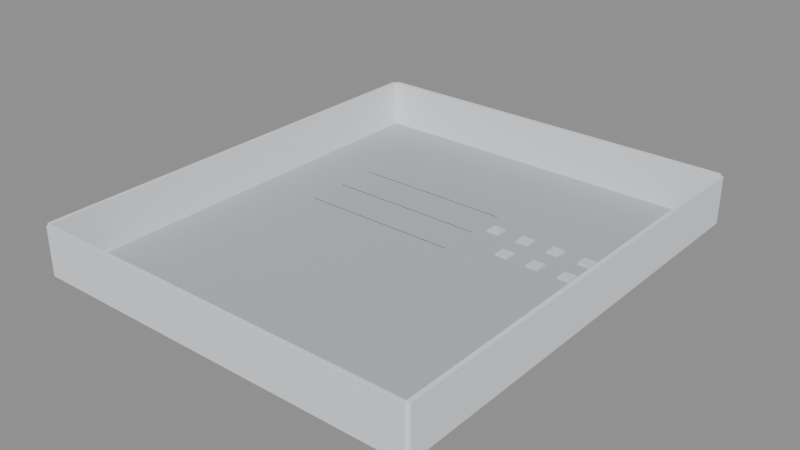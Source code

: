 # Source: showroom.blend  (saved by Blender 5.2.45; exported with 4.5.12 LTS)
import bpy
from mathutils import Matrix  # noqa: F401  (used for matrix-valued properties, if any)

bpy.ops.wm.read_factory_settings(use_empty=True)
scene = bpy.context.scene
scene.name = 'Showroom'

# ---- collections
col_showroom = bpy.data.collections.new('Showroom'); scene.collection.children.link(col_showroom)
col_geometry = bpy.data.collections.new('Geometry'); col_showroom.children.link(col_geometry)
col_colliders = bpy.data.collections.new('Colliders'); col_showroom.children.link(col_colliders)
col_enemyspawns = bpy.data.collections.new('EnemySpawns'); col_showroom.children.link(col_enemyspawns)
col_triggers = bpy.data.collections.new('Triggers'); col_showroom.children.link(col_triggers)
col_weaponspawns = bpy.data.collections.new('WeaponSpawns'); col_showroom.children.link(col_weaponspawns)
col_playerspawn = bpy.data.collections.new('PlayerSpawn'); col_showroom.children.link(col_playerspawn)
col_goal = bpy.data.collections.new('Goal'); col_showroom.children.link(col_goal)

# ---- materials (node trees are filled in below, after node groups)
mat_floor_gray = bpy.data.materials.new('Floor Gray')
mat_floor_gray.diffuse_color = (0.48, 0.5, 0.53, 1.0)
mat_wall_white = bpy.data.materials.new('Wall White')
mat_wall_white.diffuse_color = (0.82, 0.84, 0.87, 1.0)
mat_pickup_plinth = bpy.data.materials.new('Pickup Plinth')
mat_pickup_plinth.diffuse_color = (0.7, 0.72, 0.75, 1.0)
mat_range_strip = bpy.data.materials.new('Range Strip')
mat_range_strip.diffuse_color = (0.09, 0.13, 0.18, 1.0)

# ---- material node trees
mat_floor_gray.use_nodes = True; mat_floor_gray.node_tree.nodes.clear()
_N = mat_floor_gray.node_tree.nodes; _L = mat_floor_gray.node_tree.links
n0 = _N.new('ShaderNodeBsdfPrincipled'); n0.name = 'プリンシプルBSDF'; n0.location = (-200, 100)
n0.inputs[0].default_value = (0.48, 0.5, 0.53, 1.0)
n0.inputs[2].default_value = 0.8
n1 = _N.new('ShaderNodeOutputMaterial'); n1.name = 'マテリアル出力'; n1.location = (200, 100)
_L.new(n0.outputs[0], n1.inputs[0])
n1.is_active_output = True
mat_wall_white.use_nodes = True; mat_wall_white.node_tree.nodes.clear()
_N = mat_wall_white.node_tree.nodes; _L = mat_wall_white.node_tree.links
n0 = _N.new('ShaderNodeBsdfPrincipled'); n0.name = 'プリンシプルBSDF'; n0.location = (-200, 100)
n0.inputs[0].default_value = (0.82, 0.84, 0.87, 1.0)
n0.inputs[2].default_value = 0.8
n1 = _N.new('ShaderNodeOutputMaterial'); n1.name = 'マテリアル出力'; n1.location = (200, 100)
_L.new(n0.outputs[0], n1.inputs[0])
n1.is_active_output = True
mat_pickup_plinth.use_nodes = True; mat_pickup_plinth.node_tree.nodes.clear()
_N = mat_pickup_plinth.node_tree.nodes; _L = mat_pickup_plinth.node_tree.links
n0 = _N.new('ShaderNodeBsdfPrincipled'); n0.name = 'プリンシプルBSDF'; n0.location = (-200, 100)
n0.inputs[0].default_value = (0.7, 0.72, 0.75, 1.0)
n0.inputs[2].default_value = 0.8
n1 = _N.new('ShaderNodeOutputMaterial'); n1.name = 'マテリアル出力'; n1.location = (200, 100)
_L.new(n0.outputs[0], n1.inputs[0])
n1.is_active_output = True
mat_range_strip.use_nodes = True; mat_range_strip.node_tree.nodes.clear()
_N = mat_range_strip.node_tree.nodes; _L = mat_range_strip.node_tree.links
n0 = _N.new('ShaderNodeBsdfPrincipled'); n0.name = 'プリンシプルBSDF'; n0.location = (-200, 100)
n0.inputs[0].default_value = (0.09, 0.13, 0.18, 1.0)
n0.inputs[2].default_value = 0.8
n1 = _N.new('ShaderNodeOutputMaterial'); n1.name = 'マテリアル出力'; n1.location = (200, 100)
_L.new(n0.outputs[0], n1.inputs[0])
n1.is_active_output = True

# ---- meshes
me_x = bpy.data.meshes.new('立方体')
me_x.from_pydata([(-1.0, -1.0, -1.0), (-1.0, -1.0, 1.0), (-1.0, 1.0, -1.0), (-1.0, 1.0, 1.0), (1.0, -1.0, -1.0), (1.0, -1.0, 1.0), (1.0, 1.0, -1.0), (1.0, 1.0, 1.0)], [], [(0, 1, 3, 2), (2, 3, 7, 6), (6, 7, 5, 4), (4, 5, 1, 0), (2, 6, 4, 0), (7, 3, 1, 5)])
_uv = me_x.uv_layers.new(name='UVマップ')
_uv.uv.foreach_set('vector', [0.375, 0.0, 0.625, 0.0, 0.625, 0.25, 0.375, 0.25, 0.375, 0.25, 0.625, 0.25, 0.625, 0.5, 0.375, 0.5, 0.375, 0.5, 0.625, 0.5, 0.625, 0.75, 0.375, 0.75, 0.375, 0.75, 0.625, 0.75, 0.625, 1.0, 0.375, 1.0, 0.125, 0.5, 0.375, 0.5, 0.375, 0.75, 0.125, 0.75, 0.625, 0.5, 0.875, 0.5, 0.875, 0.75, 0.625, 0.75])
me_x.materials.append(mat_floor_gray)
me_x.update()
me_001 = bpy.data.meshes.new('立方体.001')
me_001.from_pydata([(-1.0, -1.0, -1.0), (-1.0, -1.0, 1.0), (-1.0, 1.0, -1.0), (-1.0, 1.0, 1.0), (1.0, -1.0, -1.0), (1.0, -1.0, 1.0), (1.0, 1.0, -1.0), (1.0, 1.0, 1.0)], [], [(0, 1, 3, 2), (2, 3, 7, 6), (6, 7, 5, 4), (4, 5, 1, 0), (2, 6, 4, 0), (7, 3, 1, 5)])
_uv = me_001.uv_layers.new(name='UVマップ')
_uv.uv.foreach_set('vector', [0.375, 0.0, 0.625, 0.0, 0.625, 0.25, 0.375, 0.25, 0.375, 0.25, 0.625, 0.25, 0.625, 0.5, 0.375, 0.5, 0.375, 0.5, 0.625, 0.5, 0.625, 0.75, 0.375, 0.75, 0.375, 0.75, 0.625, 0.75, 0.625, 1.0, 0.375, 1.0, 0.125, 0.5, 0.375, 0.5, 0.375, 0.75, 0.125, 0.75, 0.625, 0.5, 0.875, 0.5, 0.875, 0.75, 0.625, 0.75])
me_001.materials.append(mat_wall_white)
me_001.update()
me_002 = bpy.data.meshes.new('立方体.002')
me_002.from_pydata([(-1.0, -1.0, -1.0), (-1.0, -1.0, 1.0), (-1.0, 1.0, -1.0), (-1.0, 1.0, 1.0), (1.0, -1.0, -1.0), (1.0, -1.0, 1.0), (1.0, 1.0, -1.0), (1.0, 1.0, 1.0)], [], [(0, 1, 3, 2), (2, 3, 7, 6), (6, 7, 5, 4), (4, 5, 1, 0), (2, 6, 4, 0), (7, 3, 1, 5)])
_uv = me_002.uv_layers.new(name='UVマップ')
_uv.uv.foreach_set('vector', [0.375, 0.0, 0.625, 0.0, 0.625, 0.25, 0.375, 0.25, 0.375, 0.25, 0.625, 0.25, 0.625, 0.5, 0.375, 0.5, 0.375, 0.5, 0.625, 0.5, 0.625, 0.75, 0.375, 0.75, 0.375, 0.75, 0.625, 0.75, 0.625, 1.0, 0.375, 1.0, 0.125, 0.5, 0.375, 0.5, 0.375, 0.75, 0.125, 0.75, 0.625, 0.5, 0.875, 0.5, 0.875, 0.75, 0.625, 0.75])
me_002.materials.append(mat_wall_white)
me_002.update()
me_003 = bpy.data.meshes.new('立方体.003')
me_003.from_pydata([(-1.0, -1.0, -1.0), (-1.0, -1.0, 1.0), (-1.0, 1.0, -1.0), (-1.0, 1.0, 1.0), (1.0, -1.0, -1.0), (1.0, -1.0, 1.0), (1.0, 1.0, -1.0), (1.0, 1.0, 1.0)], [], [(0, 1, 3, 2), (2, 3, 7, 6), (6, 7, 5, 4), (4, 5, 1, 0), (2, 6, 4, 0), (7, 3, 1, 5)])
_uv = me_003.uv_layers.new(name='UVマップ')
_uv.uv.foreach_set('vector', [0.375, 0.0, 0.625, 0.0, 0.625, 0.25, 0.375, 0.25, 0.375, 0.25, 0.625, 0.25, 0.625, 0.5, 0.375, 0.5, 0.375, 0.5, 0.625, 0.5, 0.625, 0.75, 0.375, 0.75, 0.375, 0.75, 0.625, 0.75, 0.625, 1.0, 0.375, 1.0, 0.125, 0.5, 0.375, 0.5, 0.375, 0.75, 0.125, 0.75, 0.625, 0.5, 0.875, 0.5, 0.875, 0.75, 0.625, 0.75])
me_003.materials.append(mat_wall_white)
me_003.update()
me_004 = bpy.data.meshes.new('立方体.004')
me_004.from_pydata([(-1.0, -1.0, -1.0), (-1.0, -1.0, 1.0), (-1.0, 1.0, -1.0), (-1.0, 1.0, 1.0), (1.0, -1.0, -1.0), (1.0, -1.0, 1.0), (1.0, 1.0, -1.0), (1.0, 1.0, 1.0)], [], [(0, 1, 3, 2), (2, 3, 7, 6), (6, 7, 5, 4), (4, 5, 1, 0), (2, 6, 4, 0), (7, 3, 1, 5)])
_uv = me_004.uv_layers.new(name='UVマップ')
_uv.uv.foreach_set('vector', [0.375, 0.0, 0.625, 0.0, 0.625, 0.25, 0.375, 0.25, 0.375, 0.25, 0.625, 0.25, 0.625, 0.5, 0.375, 0.5, 0.375, 0.5, 0.625, 0.5, 0.625, 0.75, 0.375, 0.75, 0.375, 0.75, 0.625, 0.75, 0.625, 1.0, 0.375, 1.0, 0.125, 0.5, 0.375, 0.5, 0.375, 0.75, 0.125, 0.75, 0.625, 0.5, 0.875, 0.5, 0.875, 0.75, 0.625, 0.75])
me_004.materials.append(mat_wall_white)
me_004.update()
me_005 = bpy.data.meshes.new('立方体.005')
me_005.from_pydata([(-1.0, -1.0, -1.0), (-1.0, -1.0, 1.0), (-1.0, 1.0, -1.0), (-1.0, 1.0, 1.0), (1.0, -1.0, -1.0), (1.0, -1.0, 1.0), (1.0, 1.0, -1.0), (1.0, 1.0, 1.0)], [], [(0, 1, 3, 2), (2, 3, 7, 6), (6, 7, 5, 4), (4, 5, 1, 0), (2, 6, 4, 0), (7, 3, 1, 5)])
_uv = me_005.uv_layers.new(name='UVマップ')
_uv.uv.foreach_set('vector', [0.375, 0.0, 0.625, 0.0, 0.625, 0.25, 0.375, 0.25, 0.375, 0.25, 0.625, 0.25, 0.625, 0.5, 0.375, 0.5, 0.375, 0.5, 0.625, 0.5, 0.625, 0.75, 0.375, 0.75, 0.375, 0.75, 0.625, 0.75, 0.625, 1.0, 0.375, 1.0, 0.125, 0.5, 0.375, 0.5, 0.375, 0.75, 0.125, 0.75, 0.625, 0.5, 0.875, 0.5, 0.875, 0.75, 0.625, 0.75])
me_005.materials.append(mat_pickup_plinth)
me_005.update()
me_006 = bpy.data.meshes.new('立方体.006')
me_006.from_pydata([(-1.0, -1.0, -1.0), (-1.0, -1.0, 1.0), (-1.0, 1.0, -1.0), (-1.0, 1.0, 1.0), (1.0, -1.0, -1.0), (1.0, -1.0, 1.0), (1.0, 1.0, -1.0), (1.0, 1.0, 1.0)], [], [(0, 1, 3, 2), (2, 3, 7, 6), (6, 7, 5, 4), (4, 5, 1, 0), (2, 6, 4, 0), (7, 3, 1, 5)])
_uv = me_006.uv_layers.new(name='UVマップ')
_uv.uv.foreach_set('vector', [0.375, 0.0, 0.625, 0.0, 0.625, 0.25, 0.375, 0.25, 0.375, 0.25, 0.625, 0.25, 0.625, 0.5, 0.375, 0.5, 0.375, 0.5, 0.625, 0.5, 0.625, 0.75, 0.375, 0.75, 0.375, 0.75, 0.625, 0.75, 0.625, 1.0, 0.375, 1.0, 0.125, 0.5, 0.375, 0.5, 0.375, 0.75, 0.125, 0.75, 0.625, 0.5, 0.875, 0.5, 0.875, 0.75, 0.625, 0.75])
me_006.materials.append(mat_pickup_plinth)
me_006.update()
me_007 = bpy.data.meshes.new('立方体.007')
me_007.from_pydata([(-1.0, -1.0, -1.0), (-1.0, -1.0, 1.0), (-1.0, 1.0, -1.0), (-1.0, 1.0, 1.0), (1.0, -1.0, -1.0), (1.0, -1.0, 1.0), (1.0, 1.0, -1.0), (1.0, 1.0, 1.0)], [], [(0, 1, 3, 2), (2, 3, 7, 6), (6, 7, 5, 4), (4, 5, 1, 0), (2, 6, 4, 0), (7, 3, 1, 5)])
_uv = me_007.uv_layers.new(name='UVマップ')
_uv.uv.foreach_set('vector', [0.375, 0.0, 0.625, 0.0, 0.625, 0.25, 0.375, 0.25, 0.375, 0.25, 0.625, 0.25, 0.625, 0.5, 0.375, 0.5, 0.375, 0.5, 0.625, 0.5, 0.625, 0.75, 0.375, 0.75, 0.375, 0.75, 0.625, 0.75, 0.625, 1.0, 0.375, 1.0, 0.125, 0.5, 0.375, 0.5, 0.375, 0.75, 0.125, 0.75, 0.625, 0.5, 0.875, 0.5, 0.875, 0.75, 0.625, 0.75])
me_007.materials.append(mat_pickup_plinth)
me_007.update()
me_008 = bpy.data.meshes.new('立方体.008')
me_008.from_pydata([(-1.0, -1.0, -1.0), (-1.0, -1.0, 1.0), (-1.0, 1.0, -1.0), (-1.0, 1.0, 1.0), (1.0, -1.0, -1.0), (1.0, -1.0, 1.0), (1.0, 1.0, -1.0), (1.0, 1.0, 1.0)], [], [(0, 1, 3, 2), (2, 3, 7, 6), (6, 7, 5, 4), (4, 5, 1, 0), (2, 6, 4, 0), (7, 3, 1, 5)])
_uv = me_008.uv_layers.new(name='UVマップ')
_uv.uv.foreach_set('vector', [0.375, 0.0, 0.625, 0.0, 0.625, 0.25, 0.375, 0.25, 0.375, 0.25, 0.625, 0.25, 0.625, 0.5, 0.375, 0.5, 0.375, 0.5, 0.625, 0.5, 0.625, 0.75, 0.375, 0.75, 0.375, 0.75, 0.625, 0.75, 0.625, 1.0, 0.375, 1.0, 0.125, 0.5, 0.375, 0.5, 0.375, 0.75, 0.125, 0.75, 0.625, 0.5, 0.875, 0.5, 0.875, 0.75, 0.625, 0.75])
me_008.materials.append(mat_pickup_plinth)
me_008.update()
me_009 = bpy.data.meshes.new('立方体.009')
me_009.from_pydata([(-1.0, -1.0, -1.0), (-1.0, -1.0, 1.0), (-1.0, 1.0, -1.0), (-1.0, 1.0, 1.0), (1.0, -1.0, -1.0), (1.0, -1.0, 1.0), (1.0, 1.0, -1.0), (1.0, 1.0, 1.0)], [], [(0, 1, 3, 2), (2, 3, 7, 6), (6, 7, 5, 4), (4, 5, 1, 0), (2, 6, 4, 0), (7, 3, 1, 5)])
_uv = me_009.uv_layers.new(name='UVマップ')
_uv.uv.foreach_set('vector', [0.375, 0.0, 0.625, 0.0, 0.625, 0.25, 0.375, 0.25, 0.375, 0.25, 0.625, 0.25, 0.625, 0.5, 0.375, 0.5, 0.375, 0.5, 0.625, 0.5, 0.625, 0.75, 0.375, 0.75, 0.375, 0.75, 0.625, 0.75, 0.625, 1.0, 0.375, 1.0, 0.125, 0.5, 0.375, 0.5, 0.375, 0.75, 0.125, 0.75, 0.625, 0.5, 0.875, 0.5, 0.875, 0.75, 0.625, 0.75])
me_009.materials.append(mat_pickup_plinth)
me_009.update()
me_010 = bpy.data.meshes.new('立方体.010')
me_010.from_pydata([(-1.0, -1.0, -1.0), (-1.0, -1.0, 1.0), (-1.0, 1.0, -1.0), (-1.0, 1.0, 1.0), (1.0, -1.0, -1.0), (1.0, -1.0, 1.0), (1.0, 1.0, -1.0), (1.0, 1.0, 1.0)], [], [(0, 1, 3, 2), (2, 3, 7, 6), (6, 7, 5, 4), (4, 5, 1, 0), (2, 6, 4, 0), (7, 3, 1, 5)])
_uv = me_010.uv_layers.new(name='UVマップ')
_uv.uv.foreach_set('vector', [0.375, 0.0, 0.625, 0.0, 0.625, 0.25, 0.375, 0.25, 0.375, 0.25, 0.625, 0.25, 0.625, 0.5, 0.375, 0.5, 0.375, 0.5, 0.625, 0.5, 0.625, 0.75, 0.375, 0.75, 0.375, 0.75, 0.625, 0.75, 0.625, 1.0, 0.375, 1.0, 0.125, 0.5, 0.375, 0.5, 0.375, 0.75, 0.125, 0.75, 0.625, 0.5, 0.875, 0.5, 0.875, 0.75, 0.625, 0.75])
me_010.materials.append(mat_pickup_plinth)
me_010.update()
me_011 = bpy.data.meshes.new('立方体.011')
me_011.from_pydata([(-1.0, -1.0, -1.0), (-1.0, -1.0, 1.0), (-1.0, 1.0, -1.0), (-1.0, 1.0, 1.0), (1.0, -1.0, -1.0), (1.0, -1.0, 1.0), (1.0, 1.0, -1.0), (1.0, 1.0, 1.0)], [], [(0, 1, 3, 2), (2, 3, 7, 6), (6, 7, 5, 4), (4, 5, 1, 0), (2, 6, 4, 0), (7, 3, 1, 5)])
_uv = me_011.uv_layers.new(name='UVマップ')
_uv.uv.foreach_set('vector', [0.375, 0.0, 0.625, 0.0, 0.625, 0.25, 0.375, 0.25, 0.375, 0.25, 0.625, 0.25, 0.625, 0.5, 0.375, 0.5, 0.375, 0.5, 0.625, 0.5, 0.625, 0.75, 0.375, 0.75, 0.375, 0.75, 0.625, 0.75, 0.625, 1.0, 0.375, 1.0, 0.125, 0.5, 0.375, 0.5, 0.375, 0.75, 0.125, 0.75, 0.625, 0.5, 0.875, 0.5, 0.875, 0.75, 0.625, 0.75])
me_011.materials.append(mat_pickup_plinth)
me_011.update()
me_012 = bpy.data.meshes.new('立方体.012')
me_012.from_pydata([(-1.0, -1.0, -1.0), (-1.0, -1.0, 1.0), (-1.0, 1.0, -1.0), (-1.0, 1.0, 1.0), (1.0, -1.0, -1.0), (1.0, -1.0, 1.0), (1.0, 1.0, -1.0), (1.0, 1.0, 1.0)], [], [(0, 1, 3, 2), (2, 3, 7, 6), (6, 7, 5, 4), (4, 5, 1, 0), (2, 6, 4, 0), (7, 3, 1, 5)])
_uv = me_012.uv_layers.new(name='UVマップ')
_uv.uv.foreach_set('vector', [0.375, 0.0, 0.625, 0.0, 0.625, 0.25, 0.375, 0.25, 0.375, 0.25, 0.625, 0.25, 0.625, 0.5, 0.375, 0.5, 0.375, 0.5, 0.625, 0.5, 0.625, 0.75, 0.375, 0.75, 0.375, 0.75, 0.625, 0.75, 0.625, 1.0, 0.375, 1.0, 0.125, 0.5, 0.375, 0.5, 0.375, 0.75, 0.125, 0.75, 0.625, 0.5, 0.875, 0.5, 0.875, 0.75, 0.625, 0.75])
me_012.materials.append(mat_range_strip)
me_012.update()
me_013 = bpy.data.meshes.new('立方体.013')
me_013.from_pydata([(-1.0, -1.0, -1.0), (-1.0, -1.0, 1.0), (-1.0, 1.0, -1.0), (-1.0, 1.0, 1.0), (1.0, -1.0, -1.0), (1.0, -1.0, 1.0), (1.0, 1.0, -1.0), (1.0, 1.0, 1.0)], [], [(0, 1, 3, 2), (2, 3, 7, 6), (6, 7, 5, 4), (4, 5, 1, 0), (2, 6, 4, 0), (7, 3, 1, 5)])
_uv = me_013.uv_layers.new(name='UVマップ')
_uv.uv.foreach_set('vector', [0.375, 0.0, 0.625, 0.0, 0.625, 0.25, 0.375, 0.25, 0.375, 0.25, 0.625, 0.25, 0.625, 0.5, 0.375, 0.5, 0.375, 0.5, 0.625, 0.5, 0.625, 0.75, 0.375, 0.75, 0.375, 0.75, 0.625, 0.75, 0.625, 1.0, 0.375, 1.0, 0.125, 0.5, 0.375, 0.5, 0.375, 0.75, 0.125, 0.75, 0.625, 0.5, 0.875, 0.5, 0.875, 0.75, 0.625, 0.75])
me_013.materials.append(mat_range_strip)
me_013.update()
me_014 = bpy.data.meshes.new('立方体.014')
me_014.from_pydata([(-1.0, -1.0, -1.0), (-1.0, -1.0, 1.0), (-1.0, 1.0, -1.0), (-1.0, 1.0, 1.0), (1.0, -1.0, -1.0), (1.0, -1.0, 1.0), (1.0, 1.0, -1.0), (1.0, 1.0, 1.0)], [], [(0, 1, 3, 2), (2, 3, 7, 6), (6, 7, 5, 4), (4, 5, 1, 0), (2, 6, 4, 0), (7, 3, 1, 5)])
_uv = me_014.uv_layers.new(name='UVマップ')
_uv.uv.foreach_set('vector', [0.375, 0.0, 0.625, 0.0, 0.625, 0.25, 0.375, 0.25, 0.375, 0.25, 0.625, 0.25, 0.625, 0.5, 0.375, 0.5, 0.375, 0.5, 0.625, 0.5, 0.625, 0.75, 0.375, 0.75, 0.375, 0.75, 0.625, 0.75, 0.625, 1.0, 0.375, 1.0, 0.125, 0.5, 0.375, 0.5, 0.375, 0.75, 0.125, 0.75, 0.625, 0.5, 0.875, 0.5, 0.875, 0.75, 0.625, 0.75])
me_014.materials.append(mat_range_strip)
me_014.update()

# ---- objects
ob_floor = bpy.data.objects.new('Floor', me_x)
ob_wall_left = bpy.data.objects.new('Wall_Left', me_001)
ob_wall_right = bpy.data.objects.new('Wall_Right', me_002)
ob_wall_back = bpy.data.objects.new('Wall_Back', me_003)
ob_wall_target = bpy.data.objects.new('Wall_Target', me_004)
ob_plinth_00 = bpy.data.objects.new('Plinth_00', me_005)
ob_plinth_01 = bpy.data.objects.new('Plinth_01', me_006)
ob_plinth_02 = bpy.data.objects.new('Plinth_02', me_007)
ob_plinth_03 = bpy.data.objects.new('Plinth_03', me_008)
ob_plinth_04 = bpy.data.objects.new('Plinth_04', me_009)
ob_plinth_05 = bpy.data.objects.new('Plinth_05', me_010)
ob_plinth_06 = bpy.data.objects.new('Plinth_06', me_011)
ob_rangestrip_00 = bpy.data.objects.new('RangeStrip_00', me_012)
ob_rangestrip_05 = bpy.data.objects.new('RangeStrip_05', me_013)
ob_rangestrip_10 = bpy.data.objects.new('RangeStrip_10', me_014)
ob_enemy_00_normal = bpy.data.objects.new('Enemy_00_normal', None)
ob_enemy_01_ranged = bpy.data.objects.new('Enemy_01_ranged', None)
ob_enemy_02_fast = bpy.data.objects.new('Enemy_02_fast', None)
ob_enemy_03_tank = bpy.data.objects.new('Enemy_03_tank', None)
ob_enemy_04_bomber = bpy.data.objects.new('Enemy_04_bomber', None)
ob_enemy_05_normal_test = bpy.data.objects.new('Enemy_05_normal_test', None)
ob_weapon_00_pistol = bpy.data.objects.new('Weapon_00_pistol', None)
ob_weapon_01_smg = bpy.data.objects.new('Weapon_01_smg', None)
ob_weapon_02_rifle = bpy.data.objects.new('Weapon_02_rifle', None)
ob_weapon_03_shotgun = bpy.data.objects.new('Weapon_03_shotgun', None)
ob_weapon_04_pump_shotgun = bpy.data.objects.new('Weapon_04_pump_shotgun', None)
ob_weapon_05_auto_shotgun = bpy.data.objects.new('Weapon_05_auto_shotgun', None)
ob_weapon_06_burst_rifle = bpy.data.objects.new('Weapon_06_burst_rifle', None)
ob_playerspawn = bpy.data.objects.new('PlayerSpawn', None)

# ---- transforms, parenting, visibility, modifiers, constraints
ob_floor.location = (0.0, -12.0, -0.25)
ob_floor.scale = (24.0, 28.0, 0.25)
ob_wall_left.location = (24.25, -12.0, 3.0)
ob_wall_left.scale = (0.25, 28.0, 3.0)
ob_wall_right.location = (-24.25, -12.0, 3.0)
ob_wall_right.scale = (0.25, 28.0, 3.0)
ob_wall_back.location = (0.0, 16.25, 3.0)
ob_wall_back.scale = (24.0, 0.25, 3.0)
ob_wall_target.location = (0.0, -40.25, 3.0)
ob_wall_target.scale = (24.0, 0.25, 3.0)
ob_plinth_00.location = (18.0, -2.0, 0.1)
ob_plinth_00.scale = (0.75, 0.75, 0.1)
ob_plinth_01.location = (14.0, -2.0, 0.1)
ob_plinth_01.scale = (0.75, 0.75, 0.1)
ob_plinth_02.location = (10.0, -2.0, 0.1)
ob_plinth_02.scale = (0.75, 0.75, 0.1)
ob_plinth_03.location = (6.0, -2.0, 0.1)
ob_plinth_03.scale = (0.75, 0.75, 0.1)
ob_plinth_04.location = (18.0, -6.0, 0.1)
ob_plinth_04.scale = (0.75, 0.75, 0.1)
ob_plinth_05.location = (14.0, -6.0, 0.1)
ob_plinth_05.scale = (0.75, 0.75, 0.1)
ob_plinth_06.location = (10.0, -6.0, 0.1)
ob_plinth_06.scale = (0.75, 0.75, 0.1)
ob_rangestrip_00.location = (-6.0, 1.0, 0.012)
ob_rangestrip_00.scale = (10.0, 0.04, 0.012)
ob_rangestrip_05.location = (-6.0, -4.0, 0.012)
ob_rangestrip_05.scale = (10.0, 0.04, 0.012)
ob_rangestrip_10.location = (-6.0, -9.0, 0.012)
ob_rangestrip_10.scale = (10.0, 0.04, 0.012)
ob_enemy_00_normal.location = (2.0, -14.0, 0.0)
ob_enemy_00_normal.rotation_euler = (0.0, -0.0, 1.571)
ob_enemy_00_normal.empty_display_type = 'ARROWS'
ob_enemy_00_normal.color = (1.0, 0.2, 0.2, 1.0)
ob_enemy_01_ranged.location = (-2.0, -14.0, 0.0)
ob_enemy_01_ranged.rotation_euler = (0.0, -0.0, 1.571)
ob_enemy_01_ranged.empty_display_type = 'ARROWS'
ob_enemy_01_ranged.color = (1.0, 0.2, 0.2, 1.0)
ob_enemy_02_fast.location = (-6.0, -14.0, 0.0)
ob_enemy_02_fast.rotation_euler = (0.0, -0.0, 1.571)
ob_enemy_02_fast.empty_display_type = 'ARROWS'
ob_enemy_02_fast.color = (1.0, 0.2, 0.2, 1.0)
ob_enemy_03_tank.location = (-10.0, -14.0, 0.0)
ob_enemy_03_tank.rotation_euler = (0.0, -0.0, 1.571)
ob_enemy_03_tank.empty_display_type = 'ARROWS'
ob_enemy_03_tank.color = (1.0, 0.2, 0.2, 1.0)
ob_enemy_04_bomber.location = (-14.0, -14.0, 0.0)
ob_enemy_04_bomber.rotation_euler = (0.0, -0.0, 1.571)
ob_enemy_04_bomber.empty_display_type = 'ARROWS'
ob_enemy_04_bomber.color = (1.0, 0.2, 0.2, 1.0)
ob_enemy_05_normal_test.location = (14.0, -24.0, 0.0)
ob_enemy_05_normal_test.rotation_euler = (0.0, -0.0, 1.571)
ob_enemy_05_normal_test.empty_display_type = 'ARROWS'
ob_enemy_05_normal_test.color = (1.0, 0.2, 0.2, 1.0)
ob_weapon_00_pistol.location = (18.0, -2.0, 0.9)
ob_weapon_00_pistol.empty_display_type = 'ARROWS'
ob_weapon_00_pistol.color = (1.0, 0.8, 0.1, 1.0)
ob_weapon_01_smg.location = (14.0, -2.0, 0.9)
ob_weapon_01_smg.empty_display_type = 'ARROWS'
ob_weapon_01_smg.color = (1.0, 0.8, 0.1, 1.0)
ob_weapon_02_rifle.location = (10.0, -2.0, 0.9)
ob_weapon_02_rifle.empty_display_type = 'ARROWS'
ob_weapon_02_rifle.color = (1.0, 0.8, 0.1, 1.0)
ob_weapon_03_shotgun.location = (6.0, -2.0, 0.9)
ob_weapon_03_shotgun.empty_display_type = 'ARROWS'
ob_weapon_03_shotgun.color = (1.0, 0.8, 0.1, 1.0)
ob_weapon_04_pump_shotgun.location = (18.0, -6.0, 0.9)
ob_weapon_04_pump_shotgun.empty_display_type = 'ARROWS'
ob_weapon_04_pump_shotgun.color = (1.0, 0.8, 0.1, 1.0)
ob_weapon_05_auto_shotgun.location = (14.0, -6.0, 0.9)
ob_weapon_05_auto_shotgun.empty_display_type = 'ARROWS'
ob_weapon_05_auto_shotgun.color = (1.0, 0.8, 0.1, 1.0)
ob_weapon_06_burst_rifle.location = (10.0, -6.0, 0.9)
ob_weapon_06_burst_rifle.empty_display_type = 'ARROWS'
ob_weapon_06_burst_rifle.color = (1.0, 0.8, 0.1, 1.0)
ob_playerspawn.location = (2.0, 14.0, 0.0)
ob_playerspawn.empty_display_type = 'ARROWS'
ob_playerspawn.color = (0.1, 1.0, 0.2, 1.0)

# ---- collection membership
col_geometry.objects.link(ob_floor)
col_geometry.objects.link(ob_wall_left)
col_geometry.objects.link(ob_wall_right)
col_geometry.objects.link(ob_wall_back)
col_geometry.objects.link(ob_wall_target)
col_geometry.objects.link(ob_plinth_00)
col_geometry.objects.link(ob_plinth_01)
col_geometry.objects.link(ob_plinth_02)
col_geometry.objects.link(ob_plinth_03)
col_geometry.objects.link(ob_plinth_04)
col_geometry.objects.link(ob_plinth_05)
col_geometry.objects.link(ob_plinth_06)
col_geometry.objects.link(ob_rangestrip_00)
col_geometry.objects.link(ob_rangestrip_05)
col_geometry.objects.link(ob_rangestrip_10)
col_enemyspawns.objects.link(ob_enemy_00_normal)
col_enemyspawns.objects.link(ob_enemy_01_ranged)
col_enemyspawns.objects.link(ob_enemy_02_fast)
col_enemyspawns.objects.link(ob_enemy_03_tank)
col_enemyspawns.objects.link(ob_enemy_04_bomber)
col_enemyspawns.objects.link(ob_enemy_05_normal_test)
col_weaponspawns.objects.link(ob_weapon_00_pistol)
col_weaponspawns.objects.link(ob_weapon_01_smg)
col_weaponspawns.objects.link(ob_weapon_02_rifle)
col_weaponspawns.objects.link(ob_weapon_03_shotgun)
col_weaponspawns.objects.link(ob_weapon_04_pump_shotgun)
col_weaponspawns.objects.link(ob_weapon_05_auto_shotgun)
col_weaponspawns.objects.link(ob_weapon_06_burst_rifle)
col_playerspawn.objects.link(ob_playerspawn)

# ---- scene / render settings (as saved in the file)
scene.frame_start = 1; scene.frame_end = 250; scene.frame_set(1)
scene.render.engine = 'BLENDER_EEVEE_NEXT'
scene.render.bake_bias = 0.0
scene.render.bake_samples = 0
scene.cycles.sampling_pattern = 'TABULATED_SOBOL'
scene.eevee.use_volume_custom_range = False
scene.eevee.fast_gi_thickness_far = 0.0
bpy.context.view_layer.update()

# ---- added for rendering (the .blend has no active camera and no usable light): camera, sun + grey world if the file has none
cam_auto = bpy.data.cameras.new('AutoCamera')
cam_auto.lens = 50.0
cam_auto.sensor_width = 36.0
cam_auto.clip_end = 1225.08
ob_auto_camera = bpy.data.objects.new('AutoCamera', cam_auto)
scene.collection.objects.link(ob_auto_camera)
ob_auto_camera.location = (69.8054, -95.7665, 58.5943)
ob_auto_camera.rotation_euler = (1.09748, -7.21219e-08, 0.694738)
scene.camera = ob_auto_camera
light_auto_sun = bpy.data.lights.new('AutoSun', 'SUN')
light_auto_sun.energy = 3.0
light_auto_sun.angle = 0.0523599
ob_auto_sun = bpy.data.objects.new('AutoSun', light_auto_sun)
scene.collection.objects.link(ob_auto_sun)
ob_auto_sun.rotation_euler = (0.872665, 0.174533, 0.523599)
if scene.world is None:
    world_auto = bpy.data.worlds.new('AutoWorld')
    world_auto.color = (0.3, 0.3, 0.3)
    scene.world = world_auto
bpy.context.view_layer.update()
